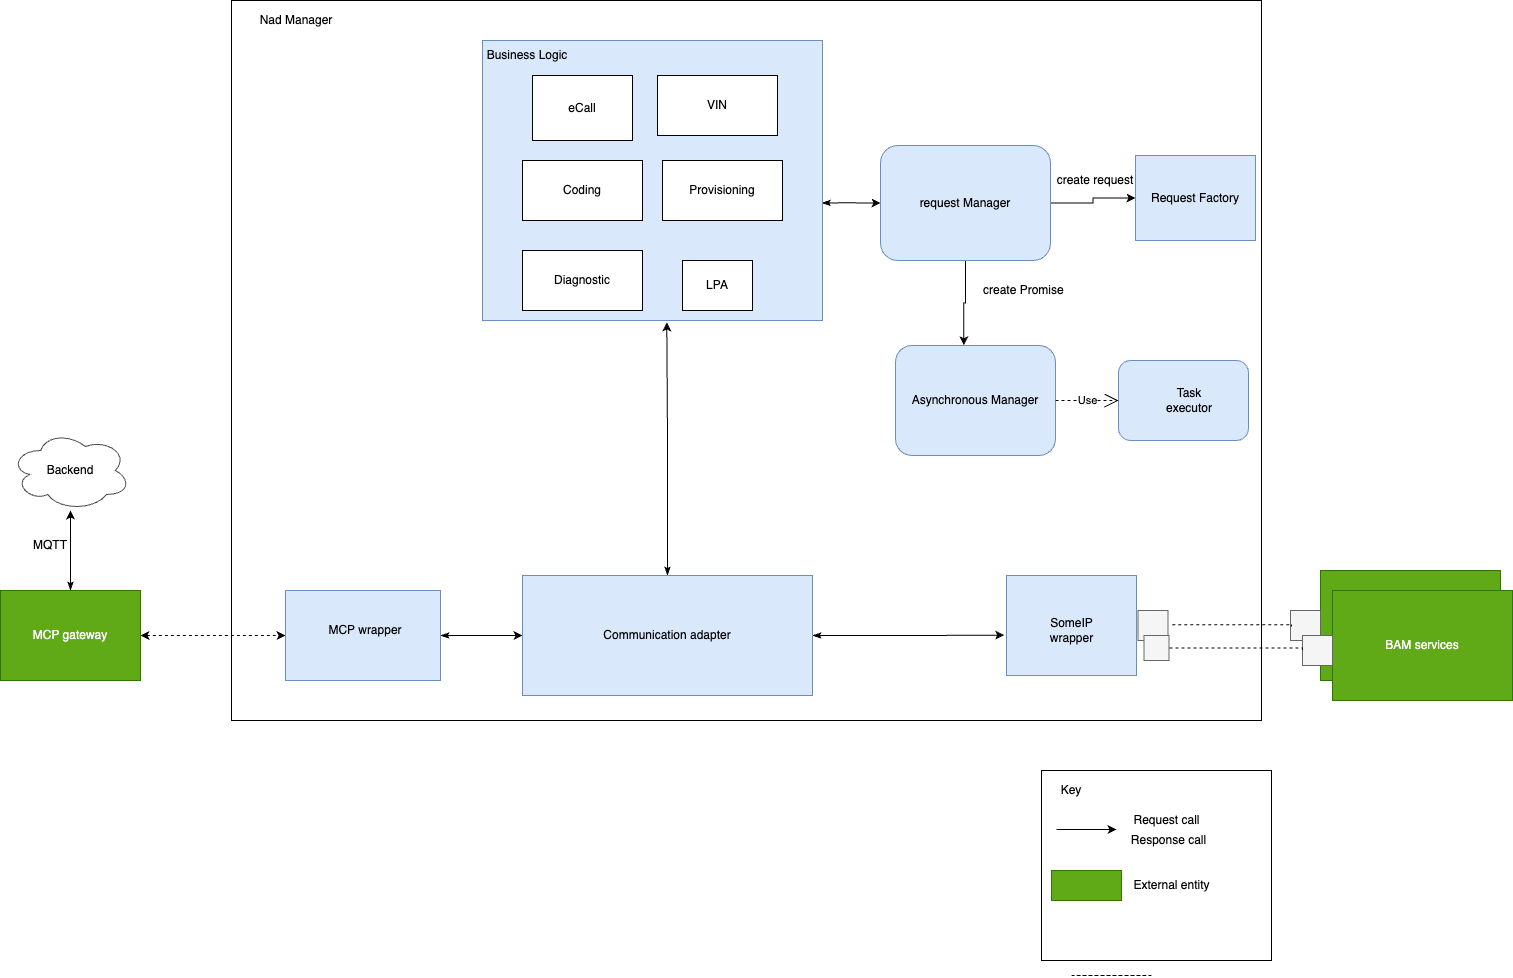

The diagram above was exported from draw.io. Its source (the exported page's mxGraphModel, read from the mxfile embedded in the PNG):
<mxGraphModel dx="357" dy="774" grid="1" gridSize="10" guides="1" tooltips="1" connect="1" arrows="1" fold="1" page="1" pageScale="1" pageWidth="850" pageHeight="1100" math="0" shadow="0">
  <root>
    <mxCell id="LBJaqmqQG9hx2pAct8bD-0" />
    <mxCell id="LBJaqmqQG9hx2pAct8bD-1" parent="LBJaqmqQG9hx2pAct8bD-0" />
    <mxCell id="LBJaqmqQG9hx2pAct8bD-2" value="" style="rounded=0;whiteSpace=wrap;html=1;fillColor=none;gradientColor=none;" parent="LBJaqmqQG9hx2pAct8bD-1" vertex="1">
      <mxGeometry x="2260" y="1740" width="230" height="190" as="geometry" />
    </mxCell>
    <mxCell id="LBJaqmqQG9hx2pAct8bD-3" value="Key" style="text;html=1;strokeColor=none;fillColor=none;align=center;verticalAlign=middle;whiteSpace=wrap;rounded=0;" parent="LBJaqmqQG9hx2pAct8bD-1" vertex="1">
      <mxGeometry x="2270" y="1750" width="40" height="20" as="geometry" />
    </mxCell>
    <mxCell id="LBJaqmqQG9hx2pAct8bD-4" value="" style="endArrow=classic;html=1;rounded=0;" parent="LBJaqmqQG9hx2pAct8bD-1" edge="1">
      <mxGeometry width="50" height="50" relative="1" as="geometry">
        <mxPoint x="2275" y="1799" as="sourcePoint" />
        <mxPoint x="2335" y="1799" as="targetPoint" />
      </mxGeometry>
    </mxCell>
    <mxCell id="LBJaqmqQG9hx2pAct8bD-5" value="Request call" style="text;html=1;strokeColor=none;fillColor=none;align=center;verticalAlign=middle;whiteSpace=wrap;rounded=0;" parent="LBJaqmqQG9hx2pAct8bD-1" vertex="1">
      <mxGeometry x="2343" y="1780" width="85" height="20" as="geometry" />
    </mxCell>
    <mxCell id="LBJaqmqQG9hx2pAct8bD-6" value="Response call" style="text;html=1;strokeColor=none;fillColor=none;align=center;verticalAlign=middle;whiteSpace=wrap;rounded=0;" parent="LBJaqmqQG9hx2pAct8bD-1" vertex="1">
      <mxGeometry x="2345" y="1800" width="85" height="20" as="geometry" />
    </mxCell>
    <mxCell id="LBJaqmqQG9hx2pAct8bD-7" value="" style="rounded=0;whiteSpace=wrap;html=1;fillColor=#60a917;strokeColor=#2D7600;fontColor=#ffffff;" parent="LBJaqmqQG9hx2pAct8bD-1" vertex="1">
      <mxGeometry x="2270" y="1840" width="70" height="30" as="geometry" />
    </mxCell>
    <mxCell id="LBJaqmqQG9hx2pAct8bD-8" value="External entity" style="text;html=1;strokeColor=none;fillColor=none;align=center;verticalAlign=middle;whiteSpace=wrap;rounded=0;" parent="LBJaqmqQG9hx2pAct8bD-1" vertex="1">
      <mxGeometry x="2348" y="1845" width="85" height="20" as="geometry" />
    </mxCell>
    <mxCell id="LBJaqmqQG9hx2pAct8bD-25" style="edgeStyle=orthogonalEdgeStyle;rounded=0;orthogonalLoop=1;jettySize=auto;html=1;exitX=1;exitY=0.5;exitDx=0;exitDy=0;entryX=0;entryY=0.5;entryDx=0;entryDy=0;" parent="LBJaqmqQG9hx2pAct8bD-1" edge="1">
      <mxGeometry relative="1" as="geometry">
        <mxPoint x="1295" y="-45" as="sourcePoint" />
      </mxGeometry>
    </mxCell>
    <mxCell id="LBJaqmqQG9hx2pAct8bD-26" style="edgeStyle=orthogonalEdgeStyle;rounded=0;orthogonalLoop=1;jettySize=auto;html=1;exitX=1;exitY=1;exitDx=0;exitDy=0;entryX=0;entryY=0.75;entryDx=0;entryDy=0;" parent="LBJaqmqQG9hx2pAct8bD-1" edge="1">
      <mxGeometry relative="1" as="geometry">
        <mxPoint x="1290.6066017177982" y="-34.393398282201815" as="sourcePoint" />
      </mxGeometry>
    </mxCell>
    <mxCell id="6iMjMjdl5z5ZpSY3CgEH-61" style="edgeStyle=orthogonalEdgeStyle;rounded=0;orthogonalLoop=1;jettySize=auto;html=1;exitX=1;exitY=0.5;exitDx=0;exitDy=0;entryX=0;entryY=0.5;entryDx=0;entryDy=0;dashed=1;endArrow=none;endFill=0;" parent="LBJaqmqQG9hx2pAct8bD-1" edge="1">
      <mxGeometry relative="1" as="geometry">
        <mxPoint x="2290" y="1944.9999999999995" as="sourcePoint" />
        <mxPoint x="2370" y="1944.9999999999995" as="targetPoint" />
      </mxGeometry>
    </mxCell>
    <mxCell id="6iMjMjdl5z5ZpSY3CgEH-63" value="" style="edgeStyle=orthogonalEdgeStyle;rounded=0;orthogonalLoop=1;jettySize=auto;html=1;endArrow=none;endFill=0;dashed=1;" parent="LBJaqmqQG9hx2pAct8bD-1" edge="1">
      <mxGeometry relative="1" as="geometry">
        <mxPoint x="2370" y="1944.9999999999995" as="sourcePoint" />
        <mxPoint x="2290" y="1944.9999999999995" as="targetPoint" />
      </mxGeometry>
    </mxCell>
    <mxCell id="BJSZqgqYE0Zi1-jYp_Xv-4" value="" style="rounded=0;whiteSpace=wrap;html=1;" vertex="1" parent="LBJaqmqQG9hx2pAct8bD-1">
      <mxGeometry x="1450" y="970" width="1030" height="720" as="geometry" />
    </mxCell>
    <mxCell id="BJSZqgqYE0Zi1-jYp_Xv-5" style="edgeStyle=orthogonalEdgeStyle;rounded=1;orthogonalLoop=1;jettySize=auto;html=1;exitX=1;exitY=0.5;exitDx=0;exitDy=0;entryX=0;entryY=0.5;entryDx=0;entryDy=0;dashed=1;startArrow=classic;startFill=1;" edge="1" source="BJSZqgqYE0Zi1-jYp_Xv-7" target="BJSZqgqYE0Zi1-jYp_Xv-20" parent="LBJaqmqQG9hx2pAct8bD-1">
      <mxGeometry relative="1" as="geometry" />
    </mxCell>
    <mxCell id="BJSZqgqYE0Zi1-jYp_Xv-6" style="edgeStyle=orthogonalEdgeStyle;rounded=0;orthogonalLoop=1;jettySize=auto;html=1;exitX=0.5;exitY=0;exitDx=0;exitDy=0;startArrow=classicThin;startFill=1;" edge="1" source="BJSZqgqYE0Zi1-jYp_Xv-7" target="BJSZqgqYE0Zi1-jYp_Xv-23" parent="LBJaqmqQG9hx2pAct8bD-1">
      <mxGeometry relative="1" as="geometry" />
    </mxCell>
    <mxCell id="BJSZqgqYE0Zi1-jYp_Xv-7" value="MCP gateway" style="rounded=0;whiteSpace=wrap;html=1;fillColor=#60a917;strokeColor=#2D7600;fontColor=#ffffff;" vertex="1" parent="LBJaqmqQG9hx2pAct8bD-1">
      <mxGeometry x="1219" y="1560" width="140" height="90" as="geometry" />
    </mxCell>
    <mxCell id="BJSZqgqYE0Zi1-jYp_Xv-8" style="edgeStyle=orthogonalEdgeStyle;rounded=0;orthogonalLoop=1;jettySize=auto;html=1;exitX=1;exitY=0.5;exitDx=0;exitDy=0;entryX=0;entryY=0.5;entryDx=0;entryDy=0;" edge="1" source="BJSZqgqYE0Zi1-jYp_Xv-10" target="BJSZqgqYE0Zi1-jYp_Xv-11" parent="LBJaqmqQG9hx2pAct8bD-1">
      <mxGeometry relative="1" as="geometry" />
    </mxCell>
    <mxCell id="BJSZqgqYE0Zi1-jYp_Xv-9" style="edgeStyle=orthogonalEdgeStyle;rounded=0;orthogonalLoop=1;jettySize=auto;html=1;exitX=0.5;exitY=1;exitDx=0;exitDy=0;entryX=0.427;entryY=-0.002;entryDx=0;entryDy=0;entryPerimeter=0;" edge="1" source="BJSZqgqYE0Zi1-jYp_Xv-10" target="BJSZqgqYE0Zi1-jYp_Xv-13" parent="LBJaqmqQG9hx2pAct8bD-1">
      <mxGeometry relative="1" as="geometry" />
    </mxCell>
    <mxCell id="BJSZqgqYE0Zi1-jYp_Xv-10" value="request Manager" style="rounded=1;whiteSpace=wrap;html=1;fillColor=#dae8fc;strokeColor=#6c8ebf;" vertex="1" parent="LBJaqmqQG9hx2pAct8bD-1">
      <mxGeometry x="2099" y="1115" width="170" height="115" as="geometry" />
    </mxCell>
    <mxCell id="BJSZqgqYE0Zi1-jYp_Xv-11" value="Request Factory" style="rounded=0;whiteSpace=wrap;html=1;fillColor=#dae8fc;strokeColor=#6c8ebf;" vertex="1" parent="LBJaqmqQG9hx2pAct8bD-1">
      <mxGeometry x="2354" y="1125" width="120" height="85" as="geometry" />
    </mxCell>
    <mxCell id="BJSZqgqYE0Zi1-jYp_Xv-12" value="" style="rounded=1;whiteSpace=wrap;html=1;fillColor=#dae8fc;strokeColor=#6c8ebf;" vertex="1" parent="LBJaqmqQG9hx2pAct8bD-1">
      <mxGeometry x="2337" y="1330" width="130" height="80" as="geometry" />
    </mxCell>
    <mxCell id="BJSZqgqYE0Zi1-jYp_Xv-13" value="Asynchronous Manager" style="rounded=1;whiteSpace=wrap;html=1;fillColor=#dae8fc;strokeColor=#6c8ebf;" vertex="1" parent="LBJaqmqQG9hx2pAct8bD-1">
      <mxGeometry x="2114" y="1315" width="160" height="110" as="geometry" />
    </mxCell>
    <mxCell id="BJSZqgqYE0Zi1-jYp_Xv-14" value="create Promise&amp;nbsp;" style="text;html=1;strokeColor=none;fillColor=none;align=center;verticalAlign=middle;whiteSpace=wrap;rounded=0;" vertex="1" parent="LBJaqmqQG9hx2pAct8bD-1">
      <mxGeometry x="2199" y="1250" width="90" height="20" as="geometry" />
    </mxCell>
    <mxCell id="BJSZqgqYE0Zi1-jYp_Xv-15" value="BAM services" style="rounded=0;whiteSpace=wrap;html=1;fillColor=#60a917;strokeColor=#2D7600;fontColor=#ffffff;" vertex="1" parent="LBJaqmqQG9hx2pAct8bD-1">
      <mxGeometry x="2539" y="1540" width="180" height="110" as="geometry" />
    </mxCell>
    <mxCell id="BJSZqgqYE0Zi1-jYp_Xv-16" value="Task executor" style="text;html=1;strokeColor=none;fillColor=none;align=center;verticalAlign=middle;whiteSpace=wrap;rounded=0;" vertex="1" parent="LBJaqmqQG9hx2pAct8bD-1">
      <mxGeometry x="2399" y="1360" width="18" height="20" as="geometry" />
    </mxCell>
    <mxCell id="BJSZqgqYE0Zi1-jYp_Xv-17" value="create request" style="text;html=1;strokeColor=none;fillColor=none;align=center;verticalAlign=middle;whiteSpace=wrap;rounded=0;" vertex="1" parent="LBJaqmqQG9hx2pAct8bD-1">
      <mxGeometry x="2274" y="1140" width="80" height="20" as="geometry" />
    </mxCell>
    <mxCell id="BJSZqgqYE0Zi1-jYp_Xv-18" value="Use" style="endArrow=open;endSize=12;dashed=1;html=1;exitX=1;exitY=0.5;exitDx=0;exitDy=0;entryX=0;entryY=0.5;entryDx=0;entryDy=0;" edge="1" source="BJSZqgqYE0Zi1-jYp_Xv-13" target="BJSZqgqYE0Zi1-jYp_Xv-12" parent="LBJaqmqQG9hx2pAct8bD-1">
      <mxGeometry width="160" relative="1" as="geometry">
        <mxPoint x="1889" y="1295" as="sourcePoint" />
        <mxPoint x="2049" y="1295" as="targetPoint" />
      </mxGeometry>
    </mxCell>
    <mxCell id="BJSZqgqYE0Zi1-jYp_Xv-19" style="edgeStyle=orthogonalEdgeStyle;rounded=0;orthogonalLoop=1;jettySize=auto;html=1;exitX=1;exitY=0.5;exitDx=0;exitDy=0;entryX=0;entryY=0.5;entryDx=0;entryDy=0;startArrow=classicThin;startFill=1;" edge="1" source="BJSZqgqYE0Zi1-jYp_Xv-20" target="BJSZqgqYE0Zi1-jYp_Xv-27" parent="LBJaqmqQG9hx2pAct8bD-1">
      <mxGeometry relative="1" as="geometry" />
    </mxCell>
    <mxCell id="BJSZqgqYE0Zi1-jYp_Xv-20" value="" style="rounded=0;whiteSpace=wrap;html=1;fillColor=#dae8fc;strokeColor=#6c8ebf;" vertex="1" parent="LBJaqmqQG9hx2pAct8bD-1">
      <mxGeometry x="1504" y="1560" width="155" height="90" as="geometry" />
    </mxCell>
    <mxCell id="BJSZqgqYE0Zi1-jYp_Xv-21" value="MCP wrapper" style="text;html=1;strokeColor=none;fillColor=none;align=center;verticalAlign=middle;whiteSpace=wrap;rounded=0;" vertex="1" parent="LBJaqmqQG9hx2pAct8bD-1">
      <mxGeometry x="1539" y="1590" width="90" height="20" as="geometry" />
    </mxCell>
    <mxCell id="BJSZqgqYE0Zi1-jYp_Xv-22" value="Nad Manager" style="text;html=1;strokeColor=none;fillColor=none;align=center;verticalAlign=middle;whiteSpace=wrap;rounded=0;" vertex="1" parent="LBJaqmqQG9hx2pAct8bD-1">
      <mxGeometry x="1470" y="980" width="90" height="20" as="geometry" />
    </mxCell>
    <mxCell id="BJSZqgqYE0Zi1-jYp_Xv-23" value="Backend" style="ellipse;shape=cloud;whiteSpace=wrap;html=1;strokeColor=#4D4D4D;fillColor=none;gradientColor=none;" vertex="1" parent="LBJaqmqQG9hx2pAct8bD-1">
      <mxGeometry x="1229" y="1400" width="120" height="80" as="geometry" />
    </mxCell>
    <mxCell id="BJSZqgqYE0Zi1-jYp_Xv-24" value="" style="rounded=0;whiteSpace=wrap;html=1;fillColor=#dae8fc;strokeColor=#6c8ebf;" vertex="1" parent="LBJaqmqQG9hx2pAct8bD-1">
      <mxGeometry x="2225" y="1545" width="130" height="100" as="geometry" />
    </mxCell>
    <mxCell id="BJSZqgqYE0Zi1-jYp_Xv-25" value="SomeIP wrapper" style="text;html=1;strokeColor=none;fillColor=none;align=center;verticalAlign=middle;whiteSpace=wrap;rounded=0;" vertex="1" parent="LBJaqmqQG9hx2pAct8bD-1">
      <mxGeometry x="2257.5" y="1590" width="65" height="20" as="geometry" />
    </mxCell>
    <mxCell id="BJSZqgqYE0Zi1-jYp_Xv-26" style="edgeStyle=orthogonalEdgeStyle;rounded=0;orthogonalLoop=1;jettySize=auto;html=1;exitX=1;exitY=0.5;exitDx=0;exitDy=0;entryX=-0.018;entryY=0.596;entryDx=0;entryDy=0;entryPerimeter=0;startArrow=classicThin;startFill=1;" edge="1" source="BJSZqgqYE0Zi1-jYp_Xv-27" target="BJSZqgqYE0Zi1-jYp_Xv-24" parent="LBJaqmqQG9hx2pAct8bD-1">
      <mxGeometry relative="1" as="geometry" />
    </mxCell>
    <mxCell id="UWSG2cZNsaqq4gJQAw5E-4" style="edgeStyle=orthogonalEdgeStyle;rounded=0;orthogonalLoop=1;jettySize=auto;html=1;exitX=0.5;exitY=0;exitDx=0;exitDy=0;entryX=0.542;entryY=1.007;entryDx=0;entryDy=0;entryPerimeter=0;startArrow=classicThin;startFill=1;" edge="1" parent="LBJaqmqQG9hx2pAct8bD-1" source="BJSZqgqYE0Zi1-jYp_Xv-27" target="BJSZqgqYE0Zi1-jYp_Xv-30">
      <mxGeometry relative="1" as="geometry" />
    </mxCell>
    <mxCell id="BJSZqgqYE0Zi1-jYp_Xv-27" value="Communication adapter" style="rounded=0;whiteSpace=wrap;html=1;fillColor=#dae8fc;strokeColor=#6c8ebf;" vertex="1" parent="LBJaqmqQG9hx2pAct8bD-1">
      <mxGeometry x="1741" y="1545" width="290" height="120" as="geometry" />
    </mxCell>
    <mxCell id="BJSZqgqYE0Zi1-jYp_Xv-28" style="edgeStyle=orthogonalEdgeStyle;rounded=0;orthogonalLoop=1;jettySize=auto;html=1;entryX=0;entryY=0.5;entryDx=0;entryDy=0;exitX=0.998;exitY=0.58;exitDx=0;exitDy=0;exitPerimeter=0;startArrow=classicThin;startFill=1;" edge="1" source="BJSZqgqYE0Zi1-jYp_Xv-30" target="BJSZqgqYE0Zi1-jYp_Xv-10" parent="LBJaqmqQG9hx2pAct8bD-1">
      <mxGeometry relative="1" as="geometry">
        <mxPoint x="2049" y="1173" as="sourcePoint" />
      </mxGeometry>
    </mxCell>
    <mxCell id="BJSZqgqYE0Zi1-jYp_Xv-30" value="" style="rounded=0;whiteSpace=wrap;html=1;fillColor=#dae8fc;strokeColor=#6c8ebf;" vertex="1" parent="LBJaqmqQG9hx2pAct8bD-1">
      <mxGeometry x="1701" y="1010" width="340" height="280" as="geometry" />
    </mxCell>
    <mxCell id="BJSZqgqYE0Zi1-jYp_Xv-31" value="Business Logic" style="text;html=1;strokeColor=none;fillColor=none;align=center;verticalAlign=middle;whiteSpace=wrap;rounded=0;" vertex="1" parent="LBJaqmqQG9hx2pAct8bD-1">
      <mxGeometry x="1701" y="1010" width="90" height="30" as="geometry" />
    </mxCell>
    <mxCell id="BJSZqgqYE0Zi1-jYp_Xv-32" value="Coding" style="rounded=0;whiteSpace=wrap;html=1;" vertex="1" parent="LBJaqmqQG9hx2pAct8bD-1">
      <mxGeometry x="1741" y="1130" width="120" height="60" as="geometry" />
    </mxCell>
    <mxCell id="BJSZqgqYE0Zi1-jYp_Xv-33" value="Provisioning" style="rounded=0;whiteSpace=wrap;html=1;" vertex="1" parent="LBJaqmqQG9hx2pAct8bD-1">
      <mxGeometry x="1881" y="1130" width="120" height="60" as="geometry" />
    </mxCell>
    <mxCell id="BJSZqgqYE0Zi1-jYp_Xv-34" value="eCall" style="rounded=0;whiteSpace=wrap;html=1;" vertex="1" parent="LBJaqmqQG9hx2pAct8bD-1">
      <mxGeometry x="1751" y="1045" width="100" height="65" as="geometry" />
    </mxCell>
    <mxCell id="BJSZqgqYE0Zi1-jYp_Xv-35" value="LPA" style="rounded=0;whiteSpace=wrap;html=1;" vertex="1" parent="LBJaqmqQG9hx2pAct8bD-1">
      <mxGeometry x="1901" y="1230" width="70" height="50" as="geometry" />
    </mxCell>
    <mxCell id="BJSZqgqYE0Zi1-jYp_Xv-36" value="Diagnostic" style="rounded=0;whiteSpace=wrap;html=1;" vertex="1" parent="LBJaqmqQG9hx2pAct8bD-1">
      <mxGeometry x="1741" y="1220" width="120" height="60" as="geometry" />
    </mxCell>
    <mxCell id="BJSZqgqYE0Zi1-jYp_Xv-37" value="VIN" style="rounded=0;whiteSpace=wrap;html=1;" vertex="1" parent="LBJaqmqQG9hx2pAct8bD-1">
      <mxGeometry x="1876" y="1045" width="120" height="60" as="geometry" />
    </mxCell>
    <mxCell id="BJSZqgqYE0Zi1-jYp_Xv-38" value="BAM services" style="rounded=0;whiteSpace=wrap;html=1;fillColor=#60a917;strokeColor=#2D7600;fontColor=#ffffff;" vertex="1" parent="LBJaqmqQG9hx2pAct8bD-1">
      <mxGeometry x="2551" y="1560" width="180" height="110" as="geometry" />
    </mxCell>
    <mxCell id="BJSZqgqYE0Zi1-jYp_Xv-40" value="" style="whiteSpace=wrap;html=1;aspect=fixed;fillColor=#f5f5f5;strokeColor=#666666;fontColor=#333333;" vertex="1" parent="LBJaqmqQG9hx2pAct8bD-1">
      <mxGeometry x="2509" y="1580" width="30" height="30" as="geometry" />
    </mxCell>
    <mxCell id="BJSZqgqYE0Zi1-jYp_Xv-41" value="" style="whiteSpace=wrap;html=1;aspect=fixed;fillColor=#f5f5f5;strokeColor=#666666;fontColor=#333333;" vertex="1" parent="LBJaqmqQG9hx2pAct8bD-1">
      <mxGeometry x="2356.5" y="1580" width="30" height="30" as="geometry" />
    </mxCell>
    <mxCell id="BJSZqgqYE0Zi1-jYp_Xv-42" value="" style="whiteSpace=wrap;html=1;aspect=fixed;fillColor=#f5f5f5;strokeColor=#666666;fontColor=#333333;" vertex="1" parent="LBJaqmqQG9hx2pAct8bD-1">
      <mxGeometry x="2521" y="1605" width="30" height="30" as="geometry" />
    </mxCell>
    <mxCell id="BJSZqgqYE0Zi1-jYp_Xv-43" value="" style="whiteSpace=wrap;html=1;aspect=fixed;fillColor=#f5f5f5;strokeColor=#666666;fontColor=#333333;" vertex="1" parent="LBJaqmqQG9hx2pAct8bD-1">
      <mxGeometry x="2362.5" y="1605" width="25" height="25" as="geometry" />
    </mxCell>
    <mxCell id="BJSZqgqYE0Zi1-jYp_Xv-44" value="" style="edgeStyle=orthogonalEdgeStyle;rounded=0;orthogonalLoop=1;jettySize=auto;html=1;endArrow=none;endFill=0;dashed=1;entryX=1;entryY=0.5;entryDx=0;entryDy=0;" edge="1" parent="LBJaqmqQG9hx2pAct8bD-1" target="BJSZqgqYE0Zi1-jYp_Xv-43">
      <mxGeometry relative="1" as="geometry">
        <mxPoint x="2521" y="1619.41" as="sourcePoint" />
        <mxPoint x="2441" y="1619.41" as="targetPoint" />
        <Array as="points">
          <mxPoint x="2521" y="1618" />
        </Array>
      </mxGeometry>
    </mxCell>
    <mxCell id="BJSZqgqYE0Zi1-jYp_Xv-45" value="MQTT" style="text;html=1;strokeColor=none;fillColor=none;align=center;verticalAlign=middle;whiteSpace=wrap;rounded=0;" vertex="1" parent="LBJaqmqQG9hx2pAct8bD-1">
      <mxGeometry x="1239" y="1500" width="60" height="30" as="geometry" />
    </mxCell>
    <mxCell id="BJSZqgqYE0Zi1-jYp_Xv-46" style="edgeStyle=orthogonalEdgeStyle;rounded=0;orthogonalLoop=1;jettySize=auto;html=1;exitX=0.5;exitY=1;exitDx=0;exitDy=0;" edge="1" parent="LBJaqmqQG9hx2pAct8bD-1" source="BJSZqgqYE0Zi1-jYp_Xv-22" target="BJSZqgqYE0Zi1-jYp_Xv-22">
      <mxGeometry relative="1" as="geometry" />
    </mxCell>
    <mxCell id="UWSG2cZNsaqq4gJQAw5E-2" value="" style="edgeStyle=orthogonalEdgeStyle;rounded=0;orthogonalLoop=1;jettySize=auto;html=1;endArrow=none;endFill=0;dashed=1;entryX=1;entryY=0.5;entryDx=0;entryDy=0;" edge="1" parent="LBJaqmqQG9hx2pAct8bD-1">
      <mxGeometry relative="1" as="geometry">
        <mxPoint x="2510" y="1594" as="sourcePoint" />
        <mxPoint x="2388" y="1594.29" as="targetPoint" />
        <Array as="points">
          <mxPoint x="2510" y="1596" />
          <mxPoint x="2510" y="1594" />
        </Array>
      </mxGeometry>
    </mxCell>
  </root>
</mxGraphModel>